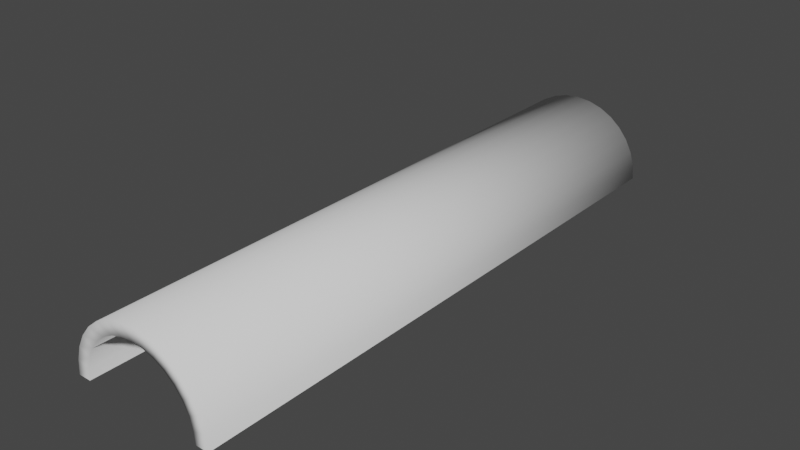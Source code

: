 # Source: Tunnel.blend  (saved by Blender 3.6.11; exported with 4.5.12 LTS)
import bpy
from mathutils import Matrix  # noqa: F401  (used for matrix-valued properties, if any)

bpy.ops.wm.read_factory_settings(use_empty=True)
scene = bpy.context.scene
scene.name = 'Scene'

# ---- collections
col_collection = bpy.data.collections.new('Collection'); scene.collection.children.link(col_collection)

# ---- world
world_world = bpy.data.worlds.new('World'); scene.world = world_world
world_world.use_nodes = True; world_world.node_tree.nodes.clear()
_N = world_world.node_tree.nodes; _L = world_world.node_tree.links
n0 = _N.new('ShaderNodeOutputWorld'); n0.name = 'World Output'; n0.location = (300, 300)
n1 = _N.new('ShaderNodeBackground'); n1.name = 'Background'; n1.location = (10, 300)
n1.inputs[0].default_value = (0.05088, 0.05088, 0.05088, 1.0)
_L.new(n1.outputs[0], n0.inputs[0])
n0.is_active_output = True
world_world.color = (0.05088, 0.05088, 0.05088)
world_world.use_sun_shadow = False
world_world.sun_shadow_jitter_overblur = 0.0

# ---- meshes
me_circle = bpy.data.meshes.new('Circle')
me_circle.from_pydata([(0.0, -4.0, 1.0), (-0.1951, -4.0, 0.9808), (-0.3827, -4.0, 0.9239), (-0.5556, -4.0, 0.8315), (-0.7071, -4.0, 0.7071), (-0.8315, -4.0, 0.5556), (-0.9239, -4.0, 0.3827), (-0.9808, -4.0, 0.1951), (-1.0, -4.0, 0.0), (1.0, -4.0, 0.0), (0.9808, -4.0, 0.1951), (0.9239, -4.0, 0.3827), (0.8315, -4.0, 0.5556), (0.7071, -4.0, 0.7071), (0.5556, -4.0, 0.8315), (0.3827, -4.0, 0.9239), (0.1951, -4.0, 0.9808), (0.0, 4.031, 1.0), (-0.1951, 4.031, 0.9808), (-0.3827, 4.031, 0.9239), (-0.5556, 4.031, 0.8315), (-0.7071, 4.031, 0.7071), (-0.8315, 4.031, 0.5556), (-0.9239, 4.031, 0.3827), (-0.9808, 4.031, 0.1951), (-1.0, 4.031, 9.537e-07), (1.0, 4.031, 9.537e-07), (0.9808, 4.031, 0.1951), (0.9239, 4.031, 0.3827), (0.8315, 4.031, 0.5556), (0.7071, 4.031, 0.7071), (0.5556, 4.031, 0.8315), (0.3827, 4.031, 0.9239), (0.1951, 4.031, 0.9808), (-0.1614, -4.0, 0.8113), (0.0, -4.0, 0.8272), (-0.3165, -4.0, 0.7642), (-0.4596, -4.0, 0.6878), (-0.5849, -4.0, 0.5849), (-0.6878, -4.0, 0.4596), (-0.7642, -4.0, 0.3165), (-0.8113, -4.0, 0.1614), (-0.8272, -4.0, 0.0), (0.8272, -4.0, 0.0), (0.8113, -4.0, 0.1614), (0.7642, -4.0, 0.3165), (0.6878, -4.0, 0.4596), (0.5849, -4.0, 0.5849), (0.4596, -4.0, 0.6878), (0.3165, -4.0, 0.7642), (0.1614, -4.0, 0.8113), (-0.1614, 4.031, 0.8113), (0.0, 4.031, 0.8272), (-0.3165, 4.031, 0.7642), (-0.4596, 4.031, 0.6878), (-0.5849, 4.031, 0.5849), (-0.6878, 4.031, 0.4596), (-0.7642, 4.031, 0.3165), (-0.8113, 4.031, 0.1614), (-0.8272, 4.031, 9.537e-07), (0.8272, 4.031, 9.537e-07), (0.8113, 4.031, 0.1614), (0.7642, 4.031, 0.3165), (0.6878, 4.031, 0.4596), (0.5849, 4.031, 0.5849), (0.4596, 4.031, 0.6878), (0.3165, 4.031, 0.7642), (0.1614, 4.031, 0.8113)], [], [(4, 3, 20, 21), (16, 15, 32, 33), (5, 4, 21, 22), (0, 16, 33, 17), (6, 5, 22, 23), (7, 6, 23, 24), (8, 7, 24, 25), (10, 9, 26, 27), (11, 10, 27, 28), (12, 11, 28, 29), (1, 0, 17, 18), (13, 12, 29, 30), (2, 1, 18, 19), (14, 13, 30, 31), (3, 2, 19, 20), (15, 14, 31, 32), (38, 55, 54, 37), (50, 67, 66, 49), (39, 56, 55, 38), (35, 52, 67, 50), (40, 57, 56, 39), (41, 58, 57, 40), (42, 59, 58, 41), (44, 61, 60, 43), (45, 62, 61, 44), (46, 63, 62, 45), (34, 51, 52, 35), (47, 64, 63, 46), (36, 53, 51, 34), (48, 65, 64, 47), (37, 54, 53, 36), (49, 66, 65, 48), (33, 67, 52, 17), (22, 56, 57, 23), (23, 57, 58, 24), (24, 58, 59, 25), (10, 44, 43, 9), (11, 45, 44, 10), (12, 46, 45, 11), (1, 34, 35, 0), (13, 47, 46, 12), (2, 36, 34, 1), (14, 48, 47, 13), (3, 37, 36, 2), (15, 49, 48, 14), (4, 38, 37, 3), (26, 60, 61, 27), (16, 50, 49, 15), (5, 39, 38, 4), (27, 61, 62, 28), (0, 35, 50, 16), (6, 40, 39, 5), (28, 62, 63, 29), (17, 52, 51, 18), (7, 41, 40, 6), (29, 63, 64, 30), (18, 51, 53, 19), (8, 42, 41, 7), (30, 64, 65, 31), (19, 53, 54, 20), (31, 65, 66, 32), (20, 54, 55, 21), (32, 66, 67, 33), (21, 55, 56, 22)])
me_circle.polygons.foreach_set('use_smooth', [True] * 64)
_uv = me_circle.uv_layers.new(name='UVMap')
_uv.uv.foreach_set('vector', [0.0203, -4.684e-09, 0.04285, -5.083e-09, 0.04285, 1.0, 0.0203, 1.0, 0.1377, -4.684e-09, 0.158, -4.106e-09, 0.158, 1.0, 0.1377, 1.0, 2.227e-08, -4.106e-09, 0.0203, -4.684e-09, 0.0203, 1.0, 7.422e-09, 1.0, 0.1151, -5.083e-09, 0.1377, -4.684e-09, 0.1377, 1.0, 0.1151, 1.0, 0.5735, 1.249e-09, 0.5907, 1.025e-09, 0.5907, 1.0, 0.5735, 1.0, 0.5532, 1.425e-09, 0.5735, 1.249e-09, 0.5735, 1.0, 0.5532, 1.0, 0.5306, 1.547e-09, 0.5532, 1.425e-09, 0.5532, 1.0, 0.5306, 1.0, 0.4114, -1.577e-09, 0.4354, -1.517e-09, 0.4354, 1.0, 0.4114, 1.0, 0.387, -1.577e-09, 0.4114, -1.577e-09, 0.4114, 1.0, 0.387, 1.0, 0.3631, -1.517e-09, 0.387, -1.577e-09, 0.387, 1.0, 0.3631, 1.0, 0.0912, -5.286e-09, 0.1151, -5.083e-09, 0.1151, 1.0, 0.0912, 1.0, 0.3405, -1.398e-09, 0.3631, -1.517e-09, 0.3631, 1.0, 0.3405, 1.0, 0.06679, -5.286e-09, 0.0912, -5.286e-09, 0.0912, 1.0, 0.06679, 1.0, 0.3202, -1.225e-09, 0.3405, -1.398e-09, 0.3405, 1.0, 0.3202, 1.0, 0.04285, -5.083e-09, 0.06679, -5.286e-09, 0.06679, 1.0, 0.04285, 1.0, 0.158, -4.106e-09, 0.1753, -3.369e-09, 0.1753, 1.0, 0.158, 1.0, 0.3034, -4.545e-09, 0.3034, 1.0, 0.2848, 1.0, 0.2848, -5.003e-09, 0.2063, -4.813e-09, 0.2063, 1.0, 0.1895, 1.0, 0.1895, -4.284e-09, 0.3202, -3.92e-09, 0.3202, 1.0, 0.3034, 1.0, 0.3034, -4.545e-09, 0.225, -5.161e-09, 0.225, 1.0, 0.2063, 1.0, 0.2063, -4.813e-09, 0.605, 6.52e-10, 0.605, 1.0, 0.5907, 1.0, 0.5907, 3.072e-10, 0.6218, 9.715e-10, 0.6218, 1.0, 0.605, 1.0, 0.605, 6.52e-10, 0.6404, 1.255e-09, 0.6404, 1.0, 0.6218, 1.0, 0.6218, 9.715e-10, 0.4552, -1.515e-09, 0.4552, 1.0, 0.4354, 1.0, 0.4354, -1.279e-09, 0.4754, -1.692e-09, 0.4754, 1.0, 0.4552, 1.0, 0.4552, -1.515e-09, 0.4952, -1.804e-09, 0.4952, 1.0, 0.4754, 1.0, 0.4754, -1.692e-09, 0.2448, -5.311e-09, 0.2448, 1.0, 0.225, 1.0, 0.225, -5.161e-09, 0.5138, -1.851e-09, 0.5138, 1.0, 0.4952, 1.0, 0.4952, -1.804e-09, 0.265, -5.26e-09, 0.265, 1.0, 0.2448, 1.0, 0.2448, -5.311e-09, 0.5306, -1.833e-09, 0.5306, 1.0, 0.5138, 1.0, 0.5138, -1.851e-09, 0.2848, -5.003e-09, 0.2848, 1.0, 0.265, 1.0, 0.265, -5.26e-09, 0.1895, -4.284e-09, 0.1895, 1.0, 0.1753, 1.0, 0.1753, -3.586e-09, 0.7626, 0.1488, 0.7415, 0.1446, 0.7434, 0.1245, 0.765, 0.1245, 0.7096, 0.02099, 0.6977, 0.03888, 0.6799, 0.02936, 0.6881, 0.009479, 0.6881, 0.009479, 0.6799, 0.02936, 0.6605, 0.0235, 0.6647, 0.002393, 0.6647, 0.002393, 0.6605, 0.0235, 0.6404, 0.02152, 0.6404, 1.694e-09, 0.6647, 0.2514, 0.6605, 0.2725, 0.6404, 0.2706, 0.6404, 0.249, 0.6881, 0.2585, 0.6799, 0.2784, 0.6605, 0.2725, 0.6647, 0.2514, 0.7096, 0.27, 0.6977, 0.2879, 0.6799, 0.2784, 0.6881, 0.2585, 0.7626, 0.3979, 0.7415, 0.3937, 0.7434, 0.3736, 0.765, 0.3736, 0.7285, 0.2855, 0.7133, 0.3007, 0.6977, 0.2879, 0.7096, 0.27, 0.7555, 0.4212, 0.7356, 0.413, 0.7415, 0.3937, 0.7626, 0.3979, 0.744, 0.3044, 0.7261, 0.3163, 0.7133, 0.3007, 0.7285, 0.2855, 0.744, 0.4427, 0.7261, 0.4308, 0.7356, 0.413, 0.7555, 0.4212, 0.7555, 0.3259, 0.7356, 0.3342, 0.7261, 0.3163, 0.744, 0.3044, 0.7285, 0.4616, 0.7133, 0.4464, 0.7261, 0.4308, 0.744, 0.4427, 0.6404, 0.249, 0.6404, 0.2275, 0.6605, 0.2255, 0.6647, 0.2467, 0.7626, 0.3493, 0.7415, 0.3535, 0.7356, 0.3342, 0.7555, 0.3259, 0.7096, 0.4771, 0.6977, 0.4592, 0.7133, 0.4464, 0.7285, 0.4616, 0.6647, 0.2467, 0.6605, 0.2255, 0.6799, 0.2197, 0.6881, 0.2396, 0.765, 0.3736, 0.7434, 0.3736, 0.7415, 0.3535, 0.7626, 0.3493, 0.6881, 0.4886, 0.6799, 0.4687, 0.6977, 0.4592, 0.7096, 0.4771, 0.6881, 0.2396, 0.6799, 0.2197, 0.6977, 0.2102, 0.7096, 0.2281, 0.765, 0.1245, 0.7434, 0.1245, 0.7415, 0.1044, 0.7626, 0.1002, 0.6647, 0.4957, 0.6605, 0.4746, 0.6799, 0.4687, 0.6881, 0.4886, 0.7096, 0.2281, 0.6977, 0.2102, 0.7133, 0.1974, 0.7285, 0.2126, 0.7626, 0.1002, 0.7415, 0.1044, 0.7356, 0.08511, 0.7555, 0.07687, 0.6404, 0.4981, 0.6404, 0.4766, 0.6605, 0.4746, 0.6647, 0.4957, 0.7285, 0.2126, 0.7133, 0.1974, 0.7261, 0.1817, 0.744, 0.1937, 0.7555, 0.07687, 0.7356, 0.08511, 0.7261, 0.0673, 0.744, 0.05534, 0.744, 0.1937, 0.7261, 0.1817, 0.7356, 0.1639, 0.7555, 0.1722, 0.744, 0.05534, 0.7261, 0.0673, 0.7133, 0.05169, 0.7285, 0.03647, 0.7555, 0.1722, 0.7356, 0.1639, 0.7415, 0.1446, 0.7626, 0.1488, 0.7285, 0.03647, 0.7133, 0.05169, 0.6977, 0.03888, 0.7096, 0.02099])
me_circle.use_remesh_fix_poles = True
me_circle.use_remesh_preserve_attributes = False
me_circle.update()
me_circle.normals_split_custom_set([tuple(v) for v in zip(*[iter([-0.5147, -0.6857, 0.5147, -0.4044, -0.6857, 0.6052, -0.4044, 0.6857, 0.6052, -0.5147, 0.6857, 0.5147, 0.142, -0.6857, 0.7139, 0.2785, -0.6857, 0.6725, 0.2785, 0.6857, 0.6725, 0.142, 0.6857, 0.7139, -0.6052, -0.6857, 0.4044, -0.5147, -0.6857, 0.5147, -0.5147, 0.6857, 0.5147, -0.6052, 0.6857, 0.4044, 0.0, -0.6857, 0.7279, 0.142, -0.6857, 0.7139, 0.142, 0.6857, 0.7139, 0.0, 0.6857, 0.7279, -0.6725, -0.6857, 0.2785, -0.6052, -0.6857, 0.4044, -0.6052, 0.6857, 0.4044, -0.6725, 0.6857, 0.2785, -0.7139, -0.6857, 0.142, -0.6725, -0.6857, 0.2785, -0.6725, 0.6857, 0.2785, -0.7139, 0.6857, 0.142, -0.726, -0.684, 0.07151, -0.7139, -0.6857, 0.142, -0.7139, 0.6857, 0.142, -0.726, 0.684, 0.07151, 0.7139, -0.6857, 0.142, 0.726, -0.684, 0.07151, 0.726, 0.684, 0.07151, 0.7139, 0.6857, 0.142, 0.6725, -0.6857, 0.2785, 0.7139, -0.6857, 0.142, 0.7139, 0.6857, 0.142, 0.6725, 0.6857, 0.2785, 0.6052, -0.6857, 0.4044, 0.6725, -0.6857, 0.2785, 0.6725, 0.6857, 0.2785, 0.6052, 0.6857, 0.4044, -0.142, -0.6857, 0.7139, 0.0, -0.6857, 0.7279, 0.0, 0.6857, 0.7279, -0.142, 0.6857, 0.7139, 0.5147, -0.6857, 0.5147, 0.6052, -0.6857, 0.4044, 0.6052, 0.6857, 0.4044, 0.5147, 0.6857, 0.5147, -0.2785, -0.6857, 0.6725, -0.142, -0.6857, 0.7139, -0.142, 0.6857, 0.7139, -0.2785, 0.6857, 0.6725, 0.4044, -0.6857, 0.6052, 0.5147, -0.6857, 0.5147, 0.5147, 0.6857, 0.5147, 0.4044, 0.6857, 0.6052, -0.4044, -0.6857, 0.6052, -0.2785, -0.6857, 0.6725, -0.2785, 0.6857, 0.6725, -0.4044, 0.6857, 0.6052, 0.2785, -0.6857, 0.6725, 0.4044, -0.6857, 0.6052, 0.4044, 0.6857, 0.6052, 0.2785, 0.6857, 0.6725, 0.4834, -0.7298, -0.4834, 0.4834, 0.7298, -0.4834, 0.3798, 0.7298, -0.5684, 0.3798, -0.7298, -0.5684, -0.1334, -0.7298, -0.6705, -0.1334, 0.7298, -0.6705, -0.2616, 0.7298, -0.6316, -0.2616, -0.7298, -0.6316, 0.5684, -0.7298, -0.3798, 0.5684, 0.7298, -0.3798, 0.4834, 0.7298, -0.4834, 0.4834, -0.7298, -0.4834, 0.0, -0.7298, -0.6836, 0.0, 0.7298, -0.6836, -0.1334, 0.7298, -0.6705, -0.1334, -0.7298, -0.6705, 0.6316, -0.7298, -0.2616, 0.6316, 0.7298, -0.2616, 0.5684, 0.7298, -0.3798, 0.5684, -0.7298, -0.3798, 0.6705, -0.7298, -0.1334, 0.6705, 0.7298, -0.1334, 0.6316, 0.7298, -0.2616, 0.6316, -0.7298, -0.2616, 0.6821, -0.7282, -0.06718, 0.6821, 0.7282, -0.06718, 0.6705, 0.7298, -0.1334, 0.6705, -0.7298, -0.1334, -0.6705, -0.7298, -0.1334, -0.6705, 0.7298, -0.1334, -0.6821, 0.7282, -0.06718, -0.6821, -0.7282, -0.06718, -0.6316, -0.7298, -0.2616, -0.6316, 0.7298, -0.2616, -0.6705, 0.7298, -0.1334, -0.6705, -0.7298, -0.1334, -0.5684, -0.7298, -0.3798, -0.5684, 0.7298, -0.3798, -0.6316, 0.7298, -0.2616, -0.6316, -0.7298, -0.2616, 0.1334, -0.7298, -0.6705, 0.1334, 0.7298, -0.6705, 0.0, 0.7298, -0.6836, 0.0, -0.7298, -0.6836, -0.4834, -0.7298, -0.4834, -0.4834, 0.7298, -0.4834, -0.5684, 0.7298, -0.3798, -0.5684, -0.7298, -0.3798, 0.2616, -0.7298, -0.6316, 0.2616, 0.7298, -0.6316, 0.1334, 0.7298, -0.6705, 0.1334, -0.7298, -0.6705, -0.3798, -0.7298, -0.5684, -0.3798, 0.7298, -0.5684, -0.4834, 0.7298, -0.4834, -0.4834, -0.7298, -0.4834, 0.3798, -0.7298, -0.5684, 0.3798, 0.7298, -0.5684, 0.2616, 0.7298, -0.6316, 0.2616, -0.7298, -0.6316, -0.2616, -0.7298, -0.6316, -0.2616, 0.7298, -0.6316, -0.3798, 0.7298, -0.5684, -0.3798, -0.7298, -0.5684, 0.142, 0.6857, 0.7139, -0.1334, 0.7298, -0.6705, 0.0, 0.7298, -0.6836, 0.0, 0.6857, 0.7279, -0.6052, 0.6857, 0.4044, 0.5684, 0.7298, -0.3798, 0.6316, 0.7298, -0.2616, -0.6725, 0.6857, 0.2785, -0.6725, 0.6857, 0.2785, 0.6316, 0.7298, -0.2616, 0.6705, 0.7298, -0.1334, -0.7139, 0.6857, 0.142, -0.7139, 0.6857, 0.142, 0.6705, 0.7298, -0.1334, 0.6821, 0.7282, -0.06718, -0.726, 0.684, 0.07151, 0.7139, -0.6857, 0.142, -0.6705, -0.7298, -0.1334, -0.6821, -0.7282, -0.06718, 0.726, -0.684, 0.07151, 0.6725, -0.6857, 0.2785, -0.6316, -0.7298, -0.2616, -0.6705, -0.7298, -0.1334, 0.7139, -0.6857, 0.142, 0.6052, -0.6857, 0.4044, -0.5684, -0.7298, -0.3798, -0.6316, -0.7298, -0.2616, 0.6725, -0.6857, 0.2785, -0.142, -0.6857, 0.7139, 0.1334, -0.7298, -0.6705, 0.0, -0.7298, -0.6836, 0.0, -0.6857, 0.7279, 0.5147, -0.6857, 0.5147, -0.4834, -0.7298, -0.4834, -0.5684, -0.7298, -0.3798, 0.6052, -0.6857, 0.4044, -0.2785, -0.6857, 0.6725, 0.2616, -0.7298, -0.6316, 0.1334, -0.7298, -0.6705, -0.142, -0.6857, 0.7139, 0.4044, -0.6857, 0.6052, -0.3798, -0.7298, -0.5684, -0.4834, -0.7298, -0.4834, 0.5147, -0.6857, 0.5147, -0.4044, -0.6857, 0.6052, 0.3798, -0.7298, -0.5684, 0.2616, -0.7298, -0.6316, -0.2785, -0.6857, 0.6725, 0.2785, -0.6857, 0.6725, -0.2616, -0.7298, -0.6316, -0.3798, -0.7298, -0.5684, 0.4044, -0.6857, 0.6052, -0.5147, -0.6857, 0.5147, 0.4834, -0.7298, -0.4834, 0.3798, -0.7298, -0.5684, -0.4044, -0.6857, 0.6052, 0.726, 0.684, 0.07151, -0.6821, 0.7282, -0.06718, -0.6705, 0.7298, -0.1334, 0.7139, 0.6857, 0.142, 0.142, -0.6857, 0.7139, -0.1334, -0.7298, -0.6705, -0.2616, -0.7298, -0.6316, 0.2785, -0.6857, 0.6725, -0.6052, -0.6857, 0.4044, 0.5684, -0.7298, -0.3798, 0.4834, -0.7298, -0.4834, -0.5147, -0.6857, 0.5147, 0.7139, 0.6857, 0.142, -0.6705, 0.7298, -0.1334, -0.6316, 0.7298, -0.2616, 0.6725, 0.6857, 0.2785, 0.0, -0.6857, 0.7279, 0.0, -0.7298, -0.6836, -0.1334, -0.7298, -0.6705, 0.142, -0.6857, 0.7139, -0.6725, -0.6857, 0.2785, 0.6316, -0.7298, -0.2616, 0.5684, -0.7298, -0.3798, -0.6052, -0.6857, 0.4044, 0.6725, 0.6857, 0.2785, -0.6316, 0.7298, -0.2616, -0.5684, 0.7298, -0.3798, 0.6052, 0.6857, 0.4044, 0.0, 0.6857, 0.7279, 0.0, 0.7298, -0.6836, 0.1334, 0.7298, -0.6705, -0.142, 0.6857, 0.7139, -0.7139, -0.6857, 0.142, 0.6705, -0.7298, -0.1334, 0.6316, -0.7298, -0.2616, -0.6725, -0.6857, 0.2785, 0.6052, 0.6857, 0.4044, -0.5684, 0.7298, -0.3798, -0.4834, 0.7298, -0.4834, 0.5147, 0.6857, 0.5147, -0.142, 0.6857, 0.7139, 0.1334, 0.7298, -0.6705, 0.2616, 0.7298, -0.6316, -0.2785, 0.6857, 0.6725, -0.726, -0.684, 0.07151, 0.6821, -0.7282, -0.06718, 0.6705, -0.7298, -0.1334, -0.7139, -0.6857, 0.142, 0.5147, 0.6857, 0.5147, -0.4834, 0.7298, -0.4834, -0.3798, 0.7298, -0.5684, 0.4044, 0.6857, 0.6052, -0.2785, 0.6857, 0.6725, 0.2616, 0.7298, -0.6316, 0.3798, 0.7298, -0.5684, -0.4044, 0.6857, 0.6052, 0.4044, 0.6857, 0.6052, -0.3798, 0.7298, -0.5684, -0.2616, 0.7298, -0.6316, 0.2785, 0.6857, 0.6725, -0.4044, 0.6857, 0.6052, 0.3798, 0.7298, -0.5684, 0.4834, 0.7298, -0.4834, -0.5147, 0.6857, 0.5147, 0.2785, 0.6857, 0.6725, -0.2616, 0.7298, -0.6316, -0.1334, 0.7298, -0.6705, 0.142, 0.6857, 0.7139, -0.5147, 0.6857, 0.5147, 0.4834, 0.7298, -0.4834, 0.5684, 0.7298, -0.3798, -0.6052, 0.6857, 0.4044])] * 3)])

# ---- objects
ob_circle = bpy.data.objects.new('Circle', me_circle)

# ---- transforms, parenting, visibility, modifiers, constraints
ob_circle.location = (0.0, 0.0, 0.0)
ob_circle.color = (0.8, 0.8, 0.8, 1.0)

# ---- collection membership
col_collection.objects.link(ob_circle)

# ---- scene / render settings (as saved in the file)
scene.frame_start = 1; scene.frame_end = 250; scene.frame_set(1)
scene.render.engine = 'BLENDER_EEVEE_NEXT'
scene.cycles.use_denoising = False
scene.cycles.samples = 128
scene.cycles.sampling_pattern = 'TABULATED_SOBOL'
scene.cycles.use_adaptive_sampling = False
scene.cycles.use_light_tree = False
scene.view_settings.view_transform = 'Filmic'
bpy.context.view_layer.update()

# ---- added for rendering (the .blend has no active camera and no usable light): camera, sun
cam_auto = bpy.data.cameras.new('AutoCamera')
cam_auto.lens = 50.0
cam_auto.sensor_width = 36.0
cam_auto.clip_end = 1000.0
ob_auto_camera = bpy.data.objects.new('AutoCamera', cam_auto)
scene.collection.objects.link(ob_auto_camera)
ob_auto_camera.location = (7.71281, -9.24005, 6.67025)
ob_auto_camera.rotation_euler = (1.09748, -7.21219e-08, 0.694738)
scene.camera = ob_auto_camera
light_auto_sun = bpy.data.lights.new('AutoSun', 'SUN')
light_auto_sun.energy = 3.0
light_auto_sun.angle = 0.0523599
ob_auto_sun = bpy.data.objects.new('AutoSun', light_auto_sun)
scene.collection.objects.link(ob_auto_sun)
ob_auto_sun.rotation_euler = (0.872665, 0.174533, 0.523599)
bpy.context.view_layer.update()

